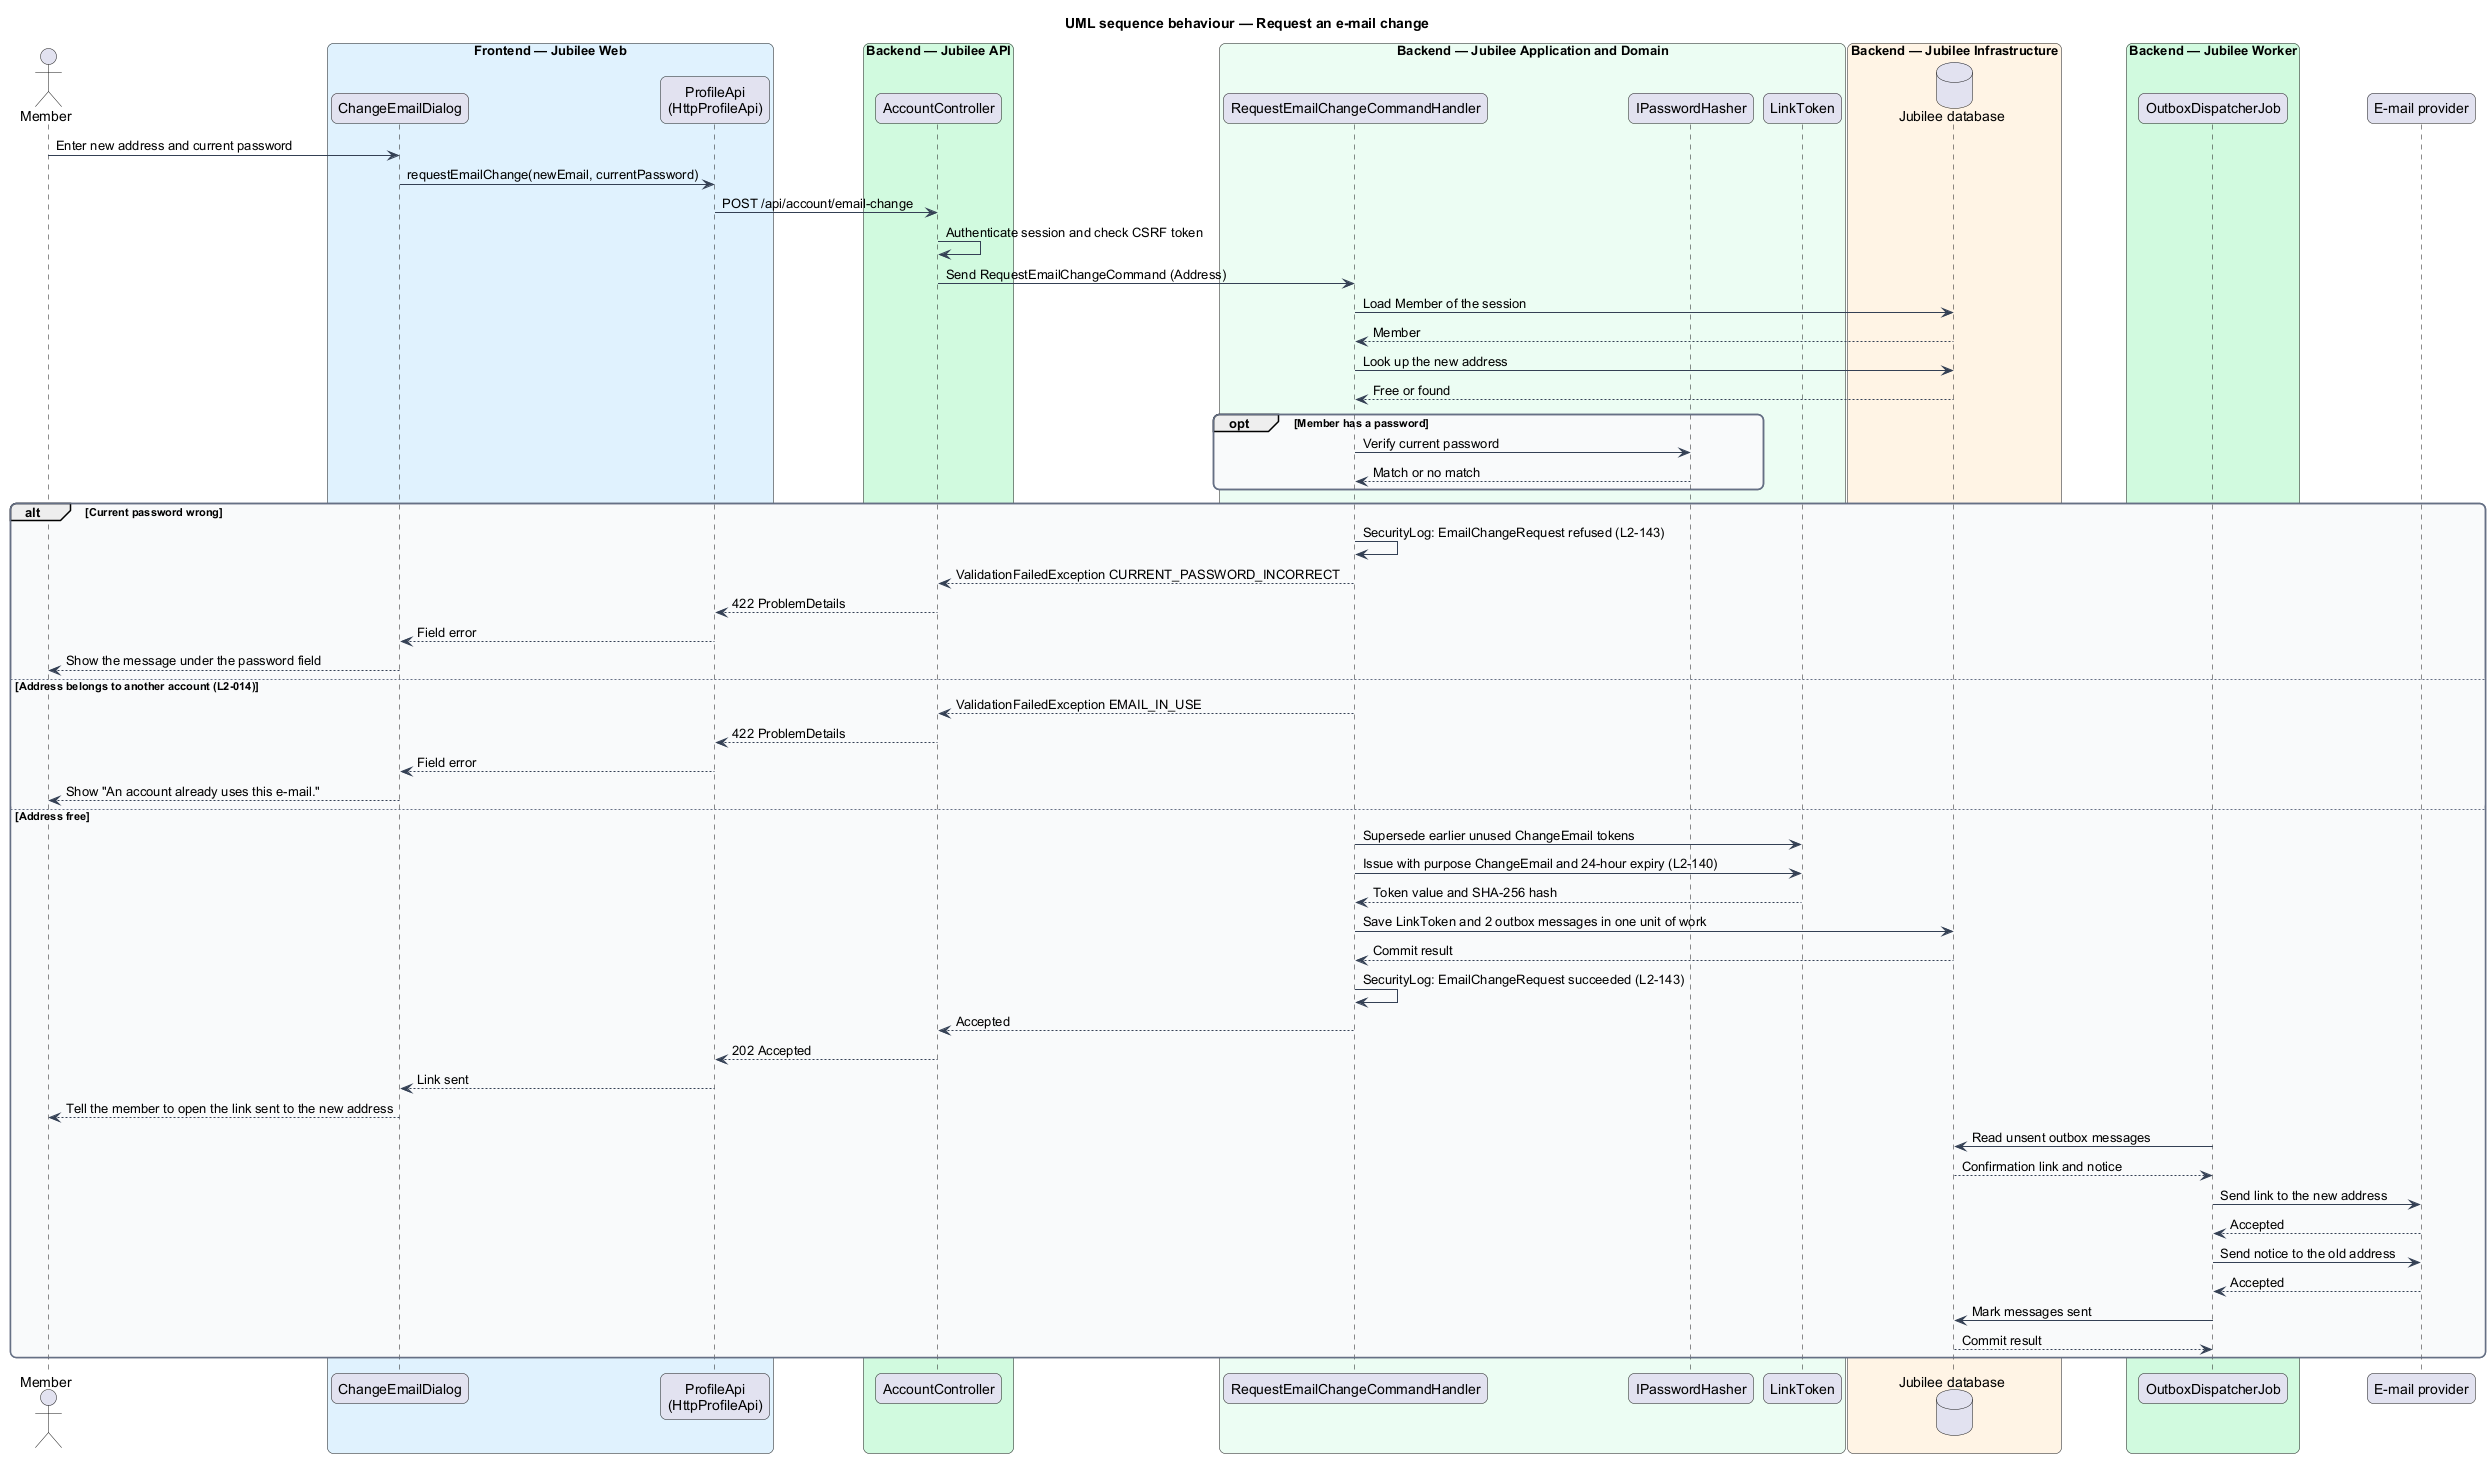

The diagram above was rendered by PlantUML. Its source (embedded in the PNG):
@startuml
title UML sequence behaviour — Request an e-mail change
skinparam backgroundColor #FFFFFF
skinparam shadowing false
skinparam roundcorner 12
skinparam defaultFontName Arial
skinparam ArrowColor #344054
skinparam rectangle {
  BorderColor #344054
  FontColor #101828
}
skinparam package {
  BorderColor #667085
  FontColor #101828
  BackgroundColor #F9FAFB
}


actor "Member" as actor
box "Frontend — Jubilee Web" #E0F2FE
  participant "ChangeEmailDialog" as dialog
  participant "ProfileApi\n(HttpProfileApi)" as client
end box
box "Backend — Jubilee API" #D1FADF
  participant "AccountController" as controller
end box
box "Backend — Jubilee Application and Domain" #ECFDF3
  participant "RequestEmailChangeCommandHandler" as handler
  participant "IPasswordHasher" as hasher
  participant "LinkToken" as token
end box
box "Backend — Jubilee Infrastructure" #FFF4E5
  database "Jubilee database" as db
end box
box "Backend — Jubilee Worker" #D1FADF
  participant "OutboxDispatcherJob" as job
end box
participant "E-mail provider" as email
actor -> dialog : Enter new address and current password
dialog -> client : requestEmailChange(newEmail, currentPassword)
client -> controller : POST /api/account/email-change
controller -> controller : Authenticate session and check CSRF token
controller -> handler : Send RequestEmailChangeCommand (Address)
handler -> db : Load Member of the session
db --> handler : Member
handler -> db : Look up the new address
db --> handler : Free or found
opt Member has a password
  handler -> hasher : Verify current password
  hasher --> handler : Match or no match
end
alt Current password wrong
  handler -> handler : SecurityLog: EmailChangeRequest refused (L2-143)
  handler --> controller : ValidationFailedException CURRENT_PASSWORD_INCORRECT
  controller --> client : 422 ProblemDetails
  client --> dialog : Field error
  dialog --> actor : Show the message under the password field
else Address belongs to another account (L2-014)
  handler --> controller : ValidationFailedException EMAIL_IN_USE
  controller --> client : 422 ProblemDetails
  client --> dialog : Field error
  dialog --> actor : Show "An account already uses this e-mail."
else Address free
  handler -> token : Supersede earlier unused ChangeEmail tokens
  handler -> token : Issue with purpose ChangeEmail and 24-hour expiry (L2-140)
  token --> handler : Token value and SHA-256 hash
  handler -> db : Save LinkToken and 2 outbox messages in one unit of work
  db --> handler : Commit result
  handler -> handler : SecurityLog: EmailChangeRequest succeeded (L2-143)
  handler --> controller : Accepted
  controller --> client : 202 Accepted
  client --> dialog : Link sent
  dialog --> actor : Tell the member to open the link sent to the new address
  job -> db : Read unsent outbox messages
  db --> job : Confirmation link and notice
  job -> email : Send link to the new address
  email --> job : Accepted
  job -> email : Send notice to the old address
  email --> job : Accepted
  job -> db : Mark messages sent
  db --> job : Commit result
end
@enduml